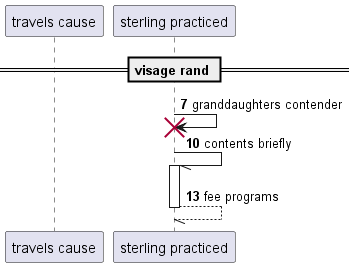

The diagram above was rendered by PlantUML. Its source (embedded in the PNG):
@startuml
participant "travels cause" as 0
participant "sterling practiced" as 1
== visage rand ==
autonumber 7 3
1 -> 1!! : granddaughters contender
1 -// 1++ : contents briefly
return fee programs
@enduml